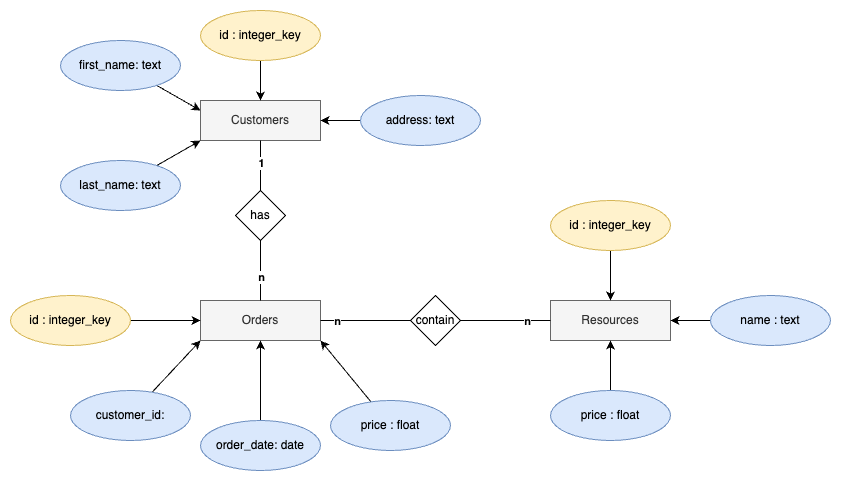

The diagram above was exported from draw.io. Its source (the exported page's mxGraphModel, read from the mxfile embedded in the PNG):
<mxGraphModel dx="1751" dy="744" grid="1" gridSize="10" guides="1" tooltips="1" connect="1" arrows="1" fold="1" page="1" pageScale="1" pageWidth="850" pageHeight="1100" math="0" shadow="0">
  <root>
    <mxCell id="0" />
    <mxCell id="1" parent="0" />
    <mxCell id="hQE30HWg2briml2QPgb6-15" value="Orders" style="rounded=0;whiteSpace=wrap;html=1;fillColor=#f5f5f5;fontColor=#333333;strokeColor=#666666;" vertex="1" parent="1">
      <mxGeometry x="100" y="600" width="120" height="40" as="geometry" />
    </mxCell>
    <mxCell id="hQE30HWg2briml2QPgb6-16" value="Resources" style="rounded=0;whiteSpace=wrap;html=1;fillColor=#f5f5f5;fontColor=#333333;strokeColor=#666666;" vertex="1" parent="1">
      <mxGeometry x="450" y="600" width="120" height="40" as="geometry" />
    </mxCell>
    <mxCell id="hQE30HWg2briml2QPgb6-17" value="contain" style="rhombus;whiteSpace=wrap;html=1;" vertex="1" parent="1">
      <mxGeometry x="310" y="595" width="50" height="50" as="geometry" />
    </mxCell>
    <mxCell id="hQE30HWg2briml2QPgb6-37" style="rounded=0;orthogonalLoop=1;jettySize=auto;html=1;entryX=1;entryY=1;entryDx=0;entryDy=0;" edge="1" parent="1" source="hQE30HWg2briml2QPgb6-18" target="hQE30HWg2briml2QPgb6-15">
      <mxGeometry relative="1" as="geometry">
        <mxPoint x="220" y="650" as="targetPoint" />
      </mxGeometry>
    </mxCell>
    <mxCell id="hQE30HWg2briml2QPgb6-18" value="price : float" style="ellipse;whiteSpace=wrap;html=1;fillColor=#dae8fc;strokeColor=#6c8ebf;" vertex="1" parent="1">
      <mxGeometry x="230" y="700" width="120" height="50" as="geometry" />
    </mxCell>
    <mxCell id="hQE30HWg2briml2QPgb6-36" style="rounded=0;orthogonalLoop=1;jettySize=auto;html=1;exitX=0.5;exitY=0;exitDx=0;exitDy=0;entryX=0.5;entryY=1;entryDx=0;entryDy=0;" edge="1" parent="1" source="hQE30HWg2briml2QPgb6-19" target="hQE30HWg2briml2QPgb6-15">
      <mxGeometry relative="1" as="geometry" />
    </mxCell>
    <mxCell id="hQE30HWg2briml2QPgb6-19" value="order_date: date" style="ellipse;whiteSpace=wrap;html=1;fillColor=#dae8fc;strokeColor=#6c8ebf;" vertex="1" parent="1">
      <mxGeometry x="100" y="720" width="120" height="50" as="geometry" />
    </mxCell>
    <mxCell id="hQE30HWg2briml2QPgb6-21" value="" style="edgeStyle=orthogonalEdgeStyle;rounded=0;orthogonalLoop=1;jettySize=auto;html=1;" edge="1" parent="1" source="hQE30HWg2briml2QPgb6-20" target="hQE30HWg2briml2QPgb6-15">
      <mxGeometry relative="1" as="geometry" />
    </mxCell>
    <mxCell id="hQE30HWg2briml2QPgb6-20" value="id : integer_key" style="ellipse;whiteSpace=wrap;html=1;fillColor=#fff2cc;strokeColor=#d6b656;" vertex="1" parent="1">
      <mxGeometry x="-90" y="595" width="120" height="50" as="geometry" />
    </mxCell>
    <mxCell id="hQE30HWg2briml2QPgb6-24" value="" style="endArrow=none;html=1;rounded=0;exitX=1;exitY=0.5;exitDx=0;exitDy=0;entryX=0;entryY=0.5;entryDx=0;entryDy=0;" edge="1" parent="1" source="hQE30HWg2briml2QPgb6-15" target="hQE30HWg2briml2QPgb6-17">
      <mxGeometry width="50" height="50" relative="1" as="geometry">
        <mxPoint x="280" y="620" as="sourcePoint" />
        <mxPoint x="330" y="570" as="targetPoint" />
      </mxGeometry>
    </mxCell>
    <mxCell id="hQE30HWg2briml2QPgb6-26" value="n" style="edgeLabel;html=1;align=center;verticalAlign=middle;resizable=0;points=[];fontStyle=1" vertex="1" connectable="0" parent="hQE30HWg2briml2QPgb6-24">
      <mxGeometry x="-0.6414" relative="1" as="geometry">
        <mxPoint as="offset" />
      </mxGeometry>
    </mxCell>
    <mxCell id="hQE30HWg2briml2QPgb6-25" value="" style="endArrow=none;html=1;rounded=0;exitX=1;exitY=0.5;exitDx=0;exitDy=0;entryX=0;entryY=0.5;entryDx=0;entryDy=0;" edge="1" parent="1" source="hQE30HWg2briml2QPgb6-17" target="hQE30HWg2briml2QPgb6-16">
      <mxGeometry width="50" height="50" relative="1" as="geometry">
        <mxPoint x="380" y="645" as="sourcePoint" />
        <mxPoint x="460" y="645" as="targetPoint" />
      </mxGeometry>
    </mxCell>
    <mxCell id="hQE30HWg2briml2QPgb6-27" value="n" style="edgeLabel;html=1;align=center;verticalAlign=middle;resizable=0;points=[];fontStyle=1" vertex="1" connectable="0" parent="hQE30HWg2briml2QPgb6-25">
      <mxGeometry x="0.4739" relative="1" as="geometry">
        <mxPoint as="offset" />
      </mxGeometry>
    </mxCell>
    <mxCell id="hQE30HWg2briml2QPgb6-29" value="" style="edgeStyle=orthogonalEdgeStyle;rounded=0;orthogonalLoop=1;jettySize=auto;html=1;" edge="1" parent="1" source="hQE30HWg2briml2QPgb6-28" target="hQE30HWg2briml2QPgb6-16">
      <mxGeometry relative="1" as="geometry" />
    </mxCell>
    <mxCell id="hQE30HWg2briml2QPgb6-28" value="id : integer_key" style="ellipse;whiteSpace=wrap;html=1;fillColor=#fff2cc;strokeColor=#d6b656;" vertex="1" parent="1">
      <mxGeometry x="450" y="500" width="120" height="50" as="geometry" />
    </mxCell>
    <mxCell id="hQE30HWg2briml2QPgb6-31" value="" style="edgeStyle=orthogonalEdgeStyle;rounded=0;orthogonalLoop=1;jettySize=auto;html=1;" edge="1" parent="1" source="hQE30HWg2briml2QPgb6-30" target="hQE30HWg2briml2QPgb6-16">
      <mxGeometry relative="1" as="geometry" />
    </mxCell>
    <mxCell id="hQE30HWg2briml2QPgb6-30" value="price : float" style="ellipse;whiteSpace=wrap;html=1;fillColor=#dae8fc;strokeColor=#6c8ebf;" vertex="1" parent="1">
      <mxGeometry x="450" y="690" width="120" height="50" as="geometry" />
    </mxCell>
    <mxCell id="hQE30HWg2briml2QPgb6-33" value="" style="edgeStyle=orthogonalEdgeStyle;rounded=0;orthogonalLoop=1;jettySize=auto;html=1;" edge="1" parent="1" source="hQE30HWg2briml2QPgb6-32" target="hQE30HWg2briml2QPgb6-16">
      <mxGeometry relative="1" as="geometry" />
    </mxCell>
    <mxCell id="hQE30HWg2briml2QPgb6-32" value="name : text" style="ellipse;whiteSpace=wrap;html=1;fillColor=#dae8fc;strokeColor=#6c8ebf;" vertex="1" parent="1">
      <mxGeometry x="610" y="595" width="120" height="50" as="geometry" />
    </mxCell>
    <mxCell id="hQE30HWg2briml2QPgb6-35" value="" style="rounded=0;orthogonalLoop=1;jettySize=auto;html=1;entryX=0;entryY=1;entryDx=0;entryDy=0;" edge="1" parent="1" source="hQE30HWg2briml2QPgb6-34" target="hQE30HWg2briml2QPgb6-15">
      <mxGeometry relative="1" as="geometry" />
    </mxCell>
    <mxCell id="hQE30HWg2briml2QPgb6-34" value="customer_id:" style="ellipse;whiteSpace=wrap;html=1;fillColor=#dae8fc;strokeColor=#6c8ebf;" vertex="1" parent="1">
      <mxGeometry x="-30" y="690" width="120" height="50" as="geometry" />
    </mxCell>
    <mxCell id="hQE30HWg2briml2QPgb6-38" value="Customers" style="rounded=0;whiteSpace=wrap;html=1;fillColor=#f5f5f5;fontColor=#333333;strokeColor=#666666;" vertex="1" parent="1">
      <mxGeometry x="100" y="400" width="120" height="40" as="geometry" />
    </mxCell>
    <mxCell id="hQE30HWg2briml2QPgb6-40" value="" style="edgeStyle=orthogonalEdgeStyle;rounded=0;orthogonalLoop=1;jettySize=auto;html=1;endArrow=none;endFill=0;" edge="1" parent="1" source="hQE30HWg2briml2QPgb6-39" target="hQE30HWg2briml2QPgb6-38">
      <mxGeometry relative="1" as="geometry" />
    </mxCell>
    <mxCell id="hQE30HWg2briml2QPgb6-42" value="1" style="edgeLabel;html=1;align=center;verticalAlign=middle;resizable=0;points=[];fontStyle=1" vertex="1" connectable="0" parent="hQE30HWg2briml2QPgb6-40">
      <mxGeometry x="0.5161" relative="1" as="geometry">
        <mxPoint y="10" as="offset" />
      </mxGeometry>
    </mxCell>
    <mxCell id="hQE30HWg2briml2QPgb6-41" value="" style="edgeStyle=orthogonalEdgeStyle;rounded=0;orthogonalLoop=1;jettySize=auto;html=1;endArrow=none;endFill=0;" edge="1" parent="1" source="hQE30HWg2briml2QPgb6-39" target="hQE30HWg2briml2QPgb6-15">
      <mxGeometry relative="1" as="geometry" />
    </mxCell>
    <mxCell id="hQE30HWg2briml2QPgb6-43" value="n" style="edgeLabel;html=1;align=center;verticalAlign=middle;resizable=0;points=[];fontStyle=1" vertex="1" connectable="0" parent="hQE30HWg2briml2QPgb6-41">
      <mxGeometry x="0.6452" y="-1" relative="1" as="geometry">
        <mxPoint x="1" y="-13" as="offset" />
      </mxGeometry>
    </mxCell>
    <mxCell id="hQE30HWg2briml2QPgb6-39" value="has" style="rhombus;whiteSpace=wrap;html=1;" vertex="1" parent="1">
      <mxGeometry x="135" y="490" width="50" height="50" as="geometry" />
    </mxCell>
    <mxCell id="hQE30HWg2briml2QPgb6-46" value="" style="edgeStyle=orthogonalEdgeStyle;rounded=0;orthogonalLoop=1;jettySize=auto;html=1;" edge="1" parent="1" source="hQE30HWg2briml2QPgb6-44" target="hQE30HWg2briml2QPgb6-38">
      <mxGeometry relative="1" as="geometry" />
    </mxCell>
    <mxCell id="hQE30HWg2briml2QPgb6-44" value="id : integer_key" style="ellipse;whiteSpace=wrap;html=1;fillColor=#fff2cc;strokeColor=#d6b656;" vertex="1" parent="1">
      <mxGeometry x="100" y="310" width="120" height="50" as="geometry" />
    </mxCell>
    <mxCell id="hQE30HWg2briml2QPgb6-49" style="rounded=0;orthogonalLoop=1;jettySize=auto;html=1;entryX=0;entryY=0.25;entryDx=0;entryDy=0;" edge="1" parent="1" source="hQE30HWg2briml2QPgb6-47" target="hQE30HWg2briml2QPgb6-38">
      <mxGeometry relative="1" as="geometry" />
    </mxCell>
    <mxCell id="hQE30HWg2briml2QPgb6-47" value="first_name: text" style="ellipse;whiteSpace=wrap;html=1;fillColor=#dae8fc;strokeColor=#6c8ebf;" vertex="1" parent="1">
      <mxGeometry x="-40" y="340" width="120" height="50" as="geometry" />
    </mxCell>
    <mxCell id="hQE30HWg2briml2QPgb6-50" style="rounded=0;orthogonalLoop=1;jettySize=auto;html=1;entryX=0;entryY=1;entryDx=0;entryDy=0;" edge="1" parent="1" source="hQE30HWg2briml2QPgb6-48" target="hQE30HWg2briml2QPgb6-38">
      <mxGeometry relative="1" as="geometry" />
    </mxCell>
    <mxCell id="hQE30HWg2briml2QPgb6-48" value="last_name: text" style="ellipse;whiteSpace=wrap;html=1;fillColor=#dae8fc;strokeColor=#6c8ebf;" vertex="1" parent="1">
      <mxGeometry x="-40" y="460" width="120" height="50" as="geometry" />
    </mxCell>
    <mxCell id="hQE30HWg2briml2QPgb6-53" value="" style="edgeStyle=orthogonalEdgeStyle;rounded=0;orthogonalLoop=1;jettySize=auto;html=1;" edge="1" parent="1" source="hQE30HWg2briml2QPgb6-52" target="hQE30HWg2briml2QPgb6-38">
      <mxGeometry relative="1" as="geometry" />
    </mxCell>
    <mxCell id="hQE30HWg2briml2QPgb6-52" value="address: text" style="ellipse;whiteSpace=wrap;html=1;fillColor=#dae8fc;strokeColor=#6c8ebf;" vertex="1" parent="1">
      <mxGeometry x="260" y="395" width="120" height="50" as="geometry" />
    </mxCell>
  </root>
</mxGraphModel>